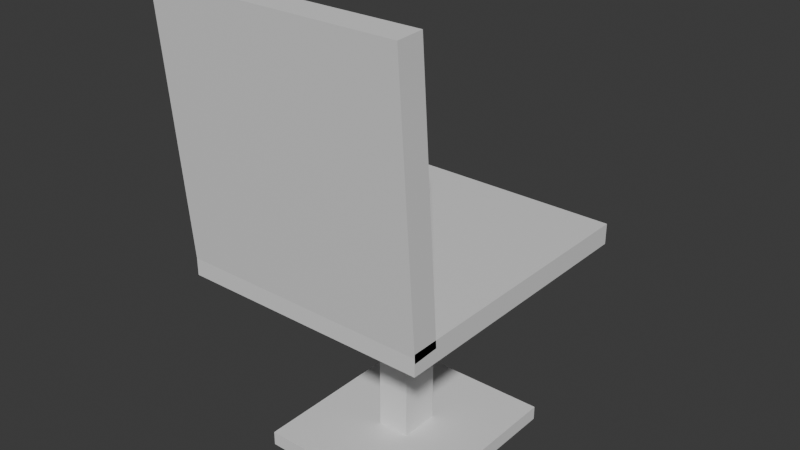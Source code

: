 # Source: chairkitchenresized.blend.blend  (saved by Blender 4.2.66; exported with 4.5.12 LTS)
import bpy
from mathutils import Matrix  # noqa: F401  (used for matrix-valued properties, if any)

bpy.ops.wm.read_factory_settings(use_empty=True)
scene = bpy.context.scene
scene.name = 'Scene'

# ---- collections
col_collection = bpy.data.collections.new('Collection'); scene.collection.children.link(col_collection)

# ---- materials (node trees are filled in below, after node groups)
mat_material = bpy.data.materials.new('Material')
mat_material.alpha_threshold = 0.0
mat_material.use_transparent_shadow = False
mat_material.roughness = 0.5
mat_material.line_color = (0.0, 0.0, 0.0, 1.0)
mat_material_001 = bpy.data.materials.new('Material.001')
mat_material_001.alpha_threshold = 0.0
mat_material_001.use_transparent_shadow = False
mat_material_001.roughness = 0.5
mat_material_001.line_color = (0.0, 0.0, 0.0, 1.0)
mat_material_002 = bpy.data.materials.new('Material.002')
mat_material_002.alpha_threshold = 0.0
mat_material_002.use_transparent_shadow = False
mat_material_002.roughness = 0.5
mat_material_002.line_color = (0.0, 0.0, 0.0, 1.0)
mat_material_003 = bpy.data.materials.new('Material.003')
mat_material_003.alpha_threshold = 0.0
mat_material_003.use_transparent_shadow = False
mat_material_003.roughness = 0.5
mat_material_003.line_color = (0.0, 0.0, 0.0, 1.0)

# ---- material node trees
mat_material.use_nodes = True; mat_material.node_tree.nodes.clear()
_N = mat_material.node_tree.nodes; _L = mat_material.node_tree.links
n0 = _N.new('ShaderNodeOutputMaterial'); n0.name = 'Material Output'; n0.location = (300, 300)
n1 = _N.new('ShaderNodeBsdfPrincipled'); n1.name = 'Principled BSDF'; n1.location = (10, 300)
n1.inputs[3].default_value = 1.45
_L.new(n1.outputs[0], n0.inputs[0])
n0.is_active_output = True
mat_material_001.use_nodes = True; mat_material_001.node_tree.nodes.clear()
_N = mat_material_001.node_tree.nodes; _L = mat_material_001.node_tree.links
n0 = _N.new('ShaderNodeOutputMaterial'); n0.name = 'Material Output'; n0.location = (300, 300)
n1 = _N.new('ShaderNodeBsdfPrincipled'); n1.name = 'Principled BSDF'; n1.location = (10, 300)
n1.inputs[3].default_value = 1.45
_L.new(n1.outputs[0], n0.inputs[0])
n0.is_active_output = True
mat_material_002.use_nodes = True; mat_material_002.node_tree.nodes.clear()
_N = mat_material_002.node_tree.nodes; _L = mat_material_002.node_tree.links
n0 = _N.new('ShaderNodeOutputMaterial'); n0.name = 'Material Output'; n0.location = (300, 300)
n1 = _N.new('ShaderNodeBsdfPrincipled'); n1.name = 'Principled BSDF'; n1.location = (10, 300)
n1.inputs[3].default_value = 1.45
_L.new(n1.outputs[0], n0.inputs[0])
n0.is_active_output = True
mat_material_003.use_nodes = True; mat_material_003.node_tree.nodes.clear()
_N = mat_material_003.node_tree.nodes; _L = mat_material_003.node_tree.links
n0 = _N.new('ShaderNodeOutputMaterial'); n0.name = 'Material Output'; n0.location = (300, 300)
n1 = _N.new('ShaderNodeBsdfPrincipled'); n1.name = 'Principled BSDF'; n1.location = (10, 300)
n1.inputs[3].default_value = 1.45
_L.new(n1.outputs[0], n0.inputs[0])
n0.is_active_output = True

# ---- world
world_world = bpy.data.worlds.new('World'); scene.world = world_world
world_world.use_nodes = True; world_world.node_tree.nodes.clear()
_N = world_world.node_tree.nodes; _L = world_world.node_tree.links
n0 = _N.new('ShaderNodeOutputWorld'); n0.name = 'World Output'; n0.location = (300, 300)
n1 = _N.new('ShaderNodeBackground'); n1.name = 'Background'; n1.location = (10, 300)
n1.inputs[0].default_value = (0.05088, 0.05088, 0.05088, 1.0)
_L.new(n1.outputs[0], n0.inputs[0])
n0.is_active_output = True
world_world.color = (0.05088, 0.05088, 0.05088)
world_world.use_sun_shadow = False
world_world.sun_shadow_jitter_overblur = 0.0

# ---- meshes
me_cube = bpy.data.meshes.new('Cube')
me_cube.from_pydata([(0.225, 0.2567, 0.01903), (0.225, 0.2567, -0.01903), (0.225, -0.2567, 0.01903), (0.225, -0.2567, -0.01903), (-0.225, 0.2567, 0.01903), (-0.225, 0.2567, -0.01903), (-0.225, -0.2567, 0.01903), (-0.225, -0.2567, -0.01903), (0.02976, 0.03707, -0.3642), (0.02976, 0.03707, 0.002859), (0.02976, -0.03707, -0.3642), (0.02976, -0.03707, 0.002859), (-0.02976, 0.03707, -0.3642), (-0.02976, 0.03707, 0.002859), (-0.02976, -0.03707, -0.3642), (-0.02976, -0.03707, 0.002859), (0.1558, 0.1778, -0.3475), (0.1558, 0.1778, -0.3738), (0.1558, -0.1778, -0.3475), (0.1558, -0.1778, -0.3738), (-0.1558, 0.1778, -0.3475), (-0.1558, 0.1778, -0.3738), (-0.1558, -0.1778, -0.3475), (-0.1558, -0.1778, -0.3738), (0.225, -0.2933, 0.4738), (0.225, -0.2459, 0.4762), (0.225, -0.256, 0.002864), (0.225, -0.2086, 0.005267), (-0.225, -0.2933, 0.4738), (-0.225, -0.2459, 0.4762), (-0.225, -0.256, 0.002864), (-0.225, -0.2086, 0.005267)], [], [(0, 4, 6, 2), (3, 2, 6, 7), (7, 6, 4, 5), (5, 1, 3, 7), (1, 0, 2, 3), (5, 4, 0, 1), (8, 12, 14, 10), (11, 10, 14, 15), (15, 14, 12, 13), (13, 9, 11, 15), (9, 8, 10, 11), (13, 12, 8, 9), (16, 20, 22, 18), (19, 18, 22, 23), (23, 22, 20, 21), (21, 17, 19, 23), (17, 16, 18, 19), (21, 20, 16, 17), (24, 28, 30, 26), (27, 26, 30, 31), (31, 30, 28, 29), (29, 25, 27, 31), (25, 24, 26, 27), (29, 28, 24, 25)])
me_cube.polygons.foreach_set('material_index', [0, 0, 0, 0, 0, 0, 1, 1, 1, 1, 1, 1, 2, 2, 2, 2, 2, 2, 3, 3, 3, 3, 3, 3])
_uv = me_cube.uv_layers.new(name='UVMap')
_uv.uv.foreach_set('vector', [0.625, 0.5, 0.875, 0.5, 0.875, 0.75, 0.625, 0.75, 0.375, 0.75, 0.625, 0.75, 0.625, 1.0, 0.375, 1.0, 0.375, 0.0, 0.625, 0.0, 0.625, 0.25, 0.375, 0.25, 0.125, 0.5, 0.375, 0.5, 0.375, 0.75, 0.125, 0.75, 0.375, 0.5, 0.625, 0.5, 0.625, 0.75, 0.375, 0.75, 0.375, 0.25, 0.625, 0.25, 0.625, 0.5, 0.375, 0.5, 0.625, 0.5, 0.875, 0.5, 0.875, 0.75, 0.625, 0.75, 0.375, 0.75, 0.625, 0.75, 0.625, 1.0, 0.375, 1.0, 0.375, 0.0, 0.625, 0.0, 0.625, 0.25, 0.375, 0.25, 0.125, 0.5, 0.375, 0.5, 0.375, 0.75, 0.125, 0.75, 0.375, 0.5, 0.625, 0.5, 0.625, 0.75, 0.375, 0.75, 0.375, 0.25, 0.625, 0.25, 0.625, 0.5, 0.375, 0.5, 0.625, 0.5, 0.875, 0.5, 0.875, 0.75, 0.625, 0.75, 0.375, 0.75, 0.625, 0.75, 0.625, 1.0, 0.375, 1.0, 0.375, 0.0, 0.625, 0.0, 0.625, 0.25, 0.375, 0.25, 0.125, 0.5, 0.375, 0.5, 0.375, 0.75, 0.125, 0.75, 0.375, 0.5, 0.625, 0.5, 0.625, 0.75, 0.375, 0.75, 0.375, 0.25, 0.625, 0.25, 0.625, 0.5, 0.375, 0.5, 0.625, 0.5, 0.875, 0.5, 0.875, 0.75, 0.625, 0.75, 0.375, 0.75, 0.625, 0.75, 0.625, 1.0, 0.375, 1.0, 0.375, 0.0, 0.625, 0.0, 0.625, 0.25, 0.375, 0.25, 0.125, 0.5, 0.375, 0.5, 0.375, 0.75, 0.125, 0.75, 0.375, 0.5, 0.625, 0.5, 0.625, 0.75, 0.375, 0.75, 0.375, 0.25, 0.625, 0.25, 0.625, 0.5, 0.375, 0.5])
me_cube.materials.append(mat_material)
me_cube.materials.append(mat_material_001)
me_cube.materials.append(mat_material_002)
me_cube.materials.append(mat_material_003)
me_cube.use_mirror_vertex_groups = False
me_cube.update()

# ---- objects
ob_cube = bpy.data.objects.new('Cube', me_cube)

# ---- transforms, parenting, visibility, modifiers, constraints
ob_cube.location = (0.0, 0.0, 1.264)
ob_cube.lock_rotations_4d = False
ob_cube.empty_display_type = 'ARROWS'
ob_cube.lineart.crease_threshold = 0.0

# ---- collection membership
col_collection.objects.link(ob_cube)

# ---- scene / render settings (as saved in the file)
scene.frame_start = 1; scene.frame_end = 250; scene.frame_set(1)
scene.render.engine = 'BLENDER_EEVEE_NEXT'
scene.cycles.sampling_pattern = 'TABULATED_SOBOL'
scene.eevee.ray_tracing_options.trace_max_roughness = 0.0
bpy.context.view_layer.update()

# ---- added for rendering (the .blend has no active camera and no usable light): camera, sun
cam_auto = bpy.data.cameras.new('AutoCamera')
cam_auto.lens = 50.0
cam_auto.sensor_width = 36.0
cam_auto.clip_end = 1000.0
ob_auto_camera = bpy.data.objects.new('AutoCamera', cam_auto)
scene.collection.objects.link(ob_auto_camera)
ob_auto_camera.location = (1.02508, -1.24835, 2.13536)
ob_auto_camera.rotation_euler = (1.09748, -7.21219e-08, 0.694738)
scene.camera = ob_auto_camera
light_auto_sun = bpy.data.lights.new('AutoSun', 'SUN')
light_auto_sun.energy = 3.0
light_auto_sun.angle = 0.0523599
ob_auto_sun = bpy.data.objects.new('AutoSun', light_auto_sun)
scene.collection.objects.link(ob_auto_sun)
ob_auto_sun.rotation_euler = (0.872665, 0.174533, 0.523599)
bpy.context.view_layer.update()
